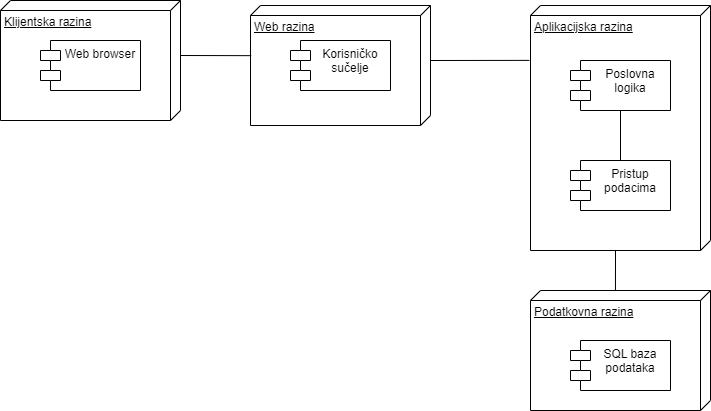

The diagram above was exported from draw.io. Its source (the exported page's mxGraphModel, read from the mxfile embedded in the PNG):
<mxGraphModel dx="1105" dy="616" grid="1" gridSize="10" guides="1" tooltips="1" connect="1" arrows="1" fold="1" page="1" pageScale="1" pageWidth="827" pageHeight="1169" math="0" shadow="0">
  <root>
    <mxCell id="0" />
    <mxCell id="1" parent="0" />
    <mxCell id="I8ZRsmWN1uhxYX_VTkR--1" value="Klijentska razina" style="verticalAlign=top;align=left;spacingTop=8;spacingLeft=2;spacingRight=12;shape=cube;size=10;direction=south;fontStyle=4;html=1;whiteSpace=wrap;" vertex="1" parent="1">
      <mxGeometry x="100" y="140" width="180" height="120" as="geometry" />
    </mxCell>
    <mxCell id="I8ZRsmWN1uhxYX_VTkR--2" value="Web browser" style="shape=module;align=left;spacingLeft=20;align=center;verticalAlign=top;whiteSpace=wrap;html=1;" vertex="1" parent="1">
      <mxGeometry x="140" y="180" width="100" height="50" as="geometry" />
    </mxCell>
    <mxCell id="I8ZRsmWN1uhxYX_VTkR--3" value="Web razina" style="verticalAlign=top;align=left;spacingTop=8;spacingLeft=2;spacingRight=12;shape=cube;size=10;direction=south;fontStyle=4;html=1;whiteSpace=wrap;" vertex="1" parent="1">
      <mxGeometry x="350" y="145" width="180" height="120" as="geometry" />
    </mxCell>
    <mxCell id="I8ZRsmWN1uhxYX_VTkR--4" value="Korisničko sučelje" style="shape=module;align=left;spacingLeft=20;align=center;verticalAlign=top;whiteSpace=wrap;html=1;" vertex="1" parent="1">
      <mxGeometry x="390" y="180" width="100" height="50" as="geometry" />
    </mxCell>
    <mxCell id="I8ZRsmWN1uhxYX_VTkR--5" value="Aplikacijska razina" style="verticalAlign=top;align=left;spacingTop=8;spacingLeft=2;spacingRight=12;shape=cube;size=10;direction=south;fontStyle=4;html=1;whiteSpace=wrap;" vertex="1" parent="1">
      <mxGeometry x="630" y="145" width="180" height="245" as="geometry" />
    </mxCell>
    <mxCell id="I8ZRsmWN1uhxYX_VTkR--6" value="Poslovna logika" style="shape=module;align=left;spacingLeft=20;align=center;verticalAlign=top;whiteSpace=wrap;html=1;" vertex="1" parent="1">
      <mxGeometry x="670" y="200" width="100" height="50" as="geometry" />
    </mxCell>
    <mxCell id="I8ZRsmWN1uhxYX_VTkR--7" value="Pristup podacima" style="shape=module;align=left;spacingLeft=20;align=center;verticalAlign=top;whiteSpace=wrap;html=1;" vertex="1" parent="1">
      <mxGeometry x="670" y="300" width="100" height="50" as="geometry" />
    </mxCell>
    <mxCell id="I8ZRsmWN1uhxYX_VTkR--8" value="Podatkovna razina" style="verticalAlign=top;align=left;spacingTop=8;spacingLeft=2;spacingRight=12;shape=cube;size=10;direction=south;fontStyle=4;html=1;whiteSpace=wrap;" vertex="1" parent="1">
      <mxGeometry x="630" y="430" width="180" height="120" as="geometry" />
    </mxCell>
    <mxCell id="I8ZRsmWN1uhxYX_VTkR--9" value="SQL baza podataka" style="shape=module;align=left;spacingLeft=20;align=center;verticalAlign=top;whiteSpace=wrap;html=1;" vertex="1" parent="1">
      <mxGeometry x="670" y="480" width="100" height="50" as="geometry" />
    </mxCell>
    <mxCell id="I8ZRsmWN1uhxYX_VTkR--10" value="" style="endArrow=none;html=1;rounded=0;exitX=0;exitY=0;exitDx=55;exitDy=0;exitPerimeter=0;entryX=0.418;entryY=0.996;entryDx=0;entryDy=0;entryPerimeter=0;" edge="1" parent="1" source="I8ZRsmWN1uhxYX_VTkR--1" target="I8ZRsmWN1uhxYX_VTkR--3">
      <mxGeometry width="50" height="50" relative="1" as="geometry">
        <mxPoint x="390" y="330" as="sourcePoint" />
        <mxPoint x="440" y="280" as="targetPoint" />
      </mxGeometry>
    </mxCell>
    <mxCell id="I8ZRsmWN1uhxYX_VTkR--11" value="" style="endArrow=none;html=1;rounded=0;exitX=0;exitY=0;exitDx=55;exitDy=0;exitPerimeter=0;entryX=0.224;entryY=1.006;entryDx=0;entryDy=0;entryPerimeter=0;" edge="1" parent="1" source="I8ZRsmWN1uhxYX_VTkR--3" target="I8ZRsmWN1uhxYX_VTkR--5">
      <mxGeometry width="50" height="50" relative="1" as="geometry">
        <mxPoint x="570" y="370" as="sourcePoint" />
        <mxPoint x="620" y="320" as="targetPoint" />
      </mxGeometry>
    </mxCell>
    <mxCell id="I8ZRsmWN1uhxYX_VTkR--12" value="" style="endArrow=none;html=1;rounded=0;entryX=0.5;entryY=1;entryDx=0;entryDy=0;exitX=0.5;exitY=0;exitDx=0;exitDy=0;" edge="1" parent="1" source="I8ZRsmWN1uhxYX_VTkR--7" target="I8ZRsmWN1uhxYX_VTkR--6">
      <mxGeometry width="50" height="50" relative="1" as="geometry">
        <mxPoint x="620" y="370" as="sourcePoint" />
        <mxPoint x="670" y="320" as="targetPoint" />
      </mxGeometry>
    </mxCell>
    <mxCell id="I8ZRsmWN1uhxYX_VTkR--13" value="" style="endArrow=none;html=1;rounded=0;entryX=0;entryY=0;entryDx=245;entryDy=95;entryPerimeter=0;exitX=-0.002;exitY=0.528;exitDx=0;exitDy=0;exitPerimeter=0;" edge="1" parent="1" source="I8ZRsmWN1uhxYX_VTkR--8" target="I8ZRsmWN1uhxYX_VTkR--5">
      <mxGeometry width="50" height="50" relative="1" as="geometry">
        <mxPoint x="620" y="370" as="sourcePoint" />
        <mxPoint x="670" y="320" as="targetPoint" />
      </mxGeometry>
    </mxCell>
  </root>
</mxGraphModel>